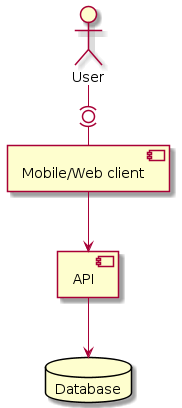

The diagram above was rendered by PlantUML. Its source (embedded in the PNG):
@startuml

actor "User" as user
component "Mobile/Web client" as client
component API as api
database Database as db

user -(0)- client
client --> api
api --> db

' agent agent
' artifact artifact
' boundary boundary
' card card
' circle circle
' cloud cloud
' collections collections
' control control
' entity entity
' file file
' folder folder
' frame frame
' hexagon hexagon
' interface interface
' label label
' node node
' package package
' person person
' queue queue
' rectangle rectangle
' stack stack
' storage storage
' usecase usecase
' usecase/ "usecase/"
@enduml